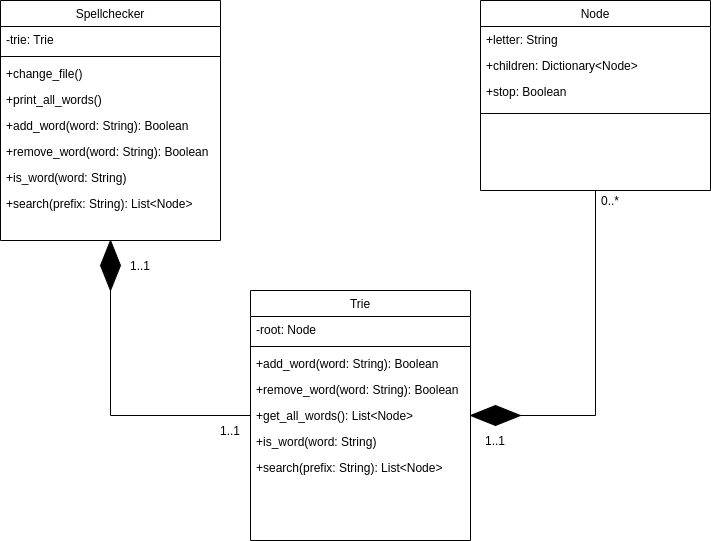

The diagram above was exported from draw.io. Its source (the exported page's mxGraphModel, read from the mxfile embedded in the PNG):
<mxGraphModel dx="1358" dy="737" grid="1" gridSize="10" guides="1" tooltips="1" connect="1" arrows="1" fold="1" page="1" pageScale="1" pageWidth="827" pageHeight="1169" math="0" shadow="0">
  <root>
    <mxCell id="WIyWlLk6GJQsqaUBKTNV-0" />
    <mxCell id="WIyWlLk6GJQsqaUBKTNV-1" parent="WIyWlLk6GJQsqaUBKTNV-0" />
    <mxCell id="hDJvMtLr_202UASHUq5W-26" style="edgeStyle=orthogonalEdgeStyle;rounded=0;orthogonalLoop=1;jettySize=auto;html=1;exitX=1;exitY=0.5;exitDx=0;exitDy=0;entryX=0;entryY=0.5;entryDx=0;entryDy=0;endArrow=none;endFill=0;" edge="1" parent="WIyWlLk6GJQsqaUBKTNV-1" source="hDJvMtLr_202UASHUq5W-25" target="hDJvMtLr_202UASHUq5W-10">
      <mxGeometry relative="1" as="geometry" />
    </mxCell>
    <mxCell id="zkfFHV4jXpPFQw0GAbJ--6" value="Spellchecker" style="swimlane;fontStyle=0;align=center;verticalAlign=top;childLayout=stackLayout;horizontal=1;startSize=26;horizontalStack=0;resizeParent=1;resizeLast=0;collapsible=1;marginBottom=0;rounded=0;shadow=0;strokeWidth=1;" parent="WIyWlLk6GJQsqaUBKTNV-1" vertex="1">
      <mxGeometry x="80" y="80" width="220" height="240" as="geometry">
        <mxRectangle x="130" y="380" width="160" height="26" as="alternateBounds" />
      </mxGeometry>
    </mxCell>
    <mxCell id="zkfFHV4jXpPFQw0GAbJ--7" value="-trie: Trie" style="text;align=left;verticalAlign=top;spacingLeft=4;spacingRight=4;overflow=hidden;rotatable=0;points=[[0,0.5],[1,0.5]];portConstraint=eastwest;" parent="zkfFHV4jXpPFQw0GAbJ--6" vertex="1">
      <mxGeometry y="26" width="220" height="26" as="geometry" />
    </mxCell>
    <mxCell id="zkfFHV4jXpPFQw0GAbJ--9" value="" style="line;html=1;strokeWidth=1;align=left;verticalAlign=middle;spacingTop=-1;spacingLeft=3;spacingRight=3;rotatable=0;labelPosition=right;points=[];portConstraint=eastwest;" parent="zkfFHV4jXpPFQw0GAbJ--6" vertex="1">
      <mxGeometry y="52" width="220" height="8" as="geometry" />
    </mxCell>
    <mxCell id="zkfFHV4jXpPFQw0GAbJ--10" value="+change_file()" style="text;align=left;verticalAlign=top;spacingLeft=4;spacingRight=4;overflow=hidden;rotatable=0;points=[[0,0.5],[1,0.5]];portConstraint=eastwest;fontStyle=0" parent="zkfFHV4jXpPFQw0GAbJ--6" vertex="1">
      <mxGeometry y="60" width="220" height="26" as="geometry" />
    </mxCell>
    <mxCell id="hDJvMtLr_202UASHUq5W-15" value="+print_all_words()" style="text;align=left;verticalAlign=top;spacingLeft=4;spacingRight=4;overflow=hidden;rotatable=0;points=[[0,0.5],[1,0.5]];portConstraint=eastwest;fontStyle=0" vertex="1" parent="zkfFHV4jXpPFQw0GAbJ--6">
      <mxGeometry y="86" width="220" height="26" as="geometry" />
    </mxCell>
    <mxCell id="hDJvMtLr_202UASHUq5W-17" value="+add_word(word: String): Boolean" style="text;align=left;verticalAlign=top;spacingLeft=4;spacingRight=4;overflow=hidden;rotatable=0;points=[[0,0.5],[1,0.5]];portConstraint=eastwest;fontStyle=0" vertex="1" parent="zkfFHV4jXpPFQw0GAbJ--6">
      <mxGeometry y="112" width="220" height="26" as="geometry" />
    </mxCell>
    <mxCell id="hDJvMtLr_202UASHUq5W-18" value="+remove_word(word: String): Boolean" style="text;align=left;verticalAlign=top;spacingLeft=4;spacingRight=4;overflow=hidden;rotatable=0;points=[[0,0.5],[1,0.5]];portConstraint=eastwest;fontStyle=0" vertex="1" parent="zkfFHV4jXpPFQw0GAbJ--6">
      <mxGeometry y="138" width="220" height="26" as="geometry" />
    </mxCell>
    <mxCell id="hDJvMtLr_202UASHUq5W-19" value="+is_word(word: String)" style="text;align=left;verticalAlign=top;spacingLeft=4;spacingRight=4;overflow=hidden;rotatable=0;points=[[0,0.5],[1,0.5]];portConstraint=eastwest;fontStyle=0" vertex="1" parent="zkfFHV4jXpPFQw0GAbJ--6">
      <mxGeometry y="164" width="220" height="26" as="geometry" />
    </mxCell>
    <mxCell id="hDJvMtLr_202UASHUq5W-20" value="+search(prefix: String): List&lt;Node&gt;" style="text;align=left;verticalAlign=top;spacingLeft=4;spacingRight=4;overflow=hidden;rotatable=0;points=[[0,0.5],[1,0.5]];portConstraint=eastwest;fontStyle=0" vertex="1" parent="zkfFHV4jXpPFQw0GAbJ--6">
      <mxGeometry y="190" width="220" height="26" as="geometry" />
    </mxCell>
    <mxCell id="hDJvMtLr_202UASHUq5W-1" value="Trie" style="swimlane;fontStyle=0;align=center;verticalAlign=top;childLayout=stackLayout;horizontal=1;startSize=26;horizontalStack=0;resizeParent=1;resizeLast=0;collapsible=1;marginBottom=0;rounded=0;shadow=0;strokeWidth=1;" vertex="1" parent="WIyWlLk6GJQsqaUBKTNV-1">
      <mxGeometry x="330" y="370" width="220" height="250" as="geometry">
        <mxRectangle x="130" y="380" width="160" height="26" as="alternateBounds" />
      </mxGeometry>
    </mxCell>
    <mxCell id="hDJvMtLr_202UASHUq5W-2" value="-root: Node" style="text;align=left;verticalAlign=top;spacingLeft=4;spacingRight=4;overflow=hidden;rotatable=0;points=[[0,0.5],[1,0.5]];portConstraint=eastwest;" vertex="1" parent="hDJvMtLr_202UASHUq5W-1">
      <mxGeometry y="26" width="220" height="26" as="geometry" />
    </mxCell>
    <mxCell id="hDJvMtLr_202UASHUq5W-3" value="" style="line;html=1;strokeWidth=1;align=left;verticalAlign=middle;spacingTop=-1;spacingLeft=3;spacingRight=3;rotatable=0;labelPosition=right;points=[];portConstraint=eastwest;" vertex="1" parent="hDJvMtLr_202UASHUq5W-1">
      <mxGeometry y="52" width="220" height="8" as="geometry" />
    </mxCell>
    <mxCell id="hDJvMtLr_202UASHUq5W-4" value="+add_word(word: String): Boolean" style="text;align=left;verticalAlign=top;spacingLeft=4;spacingRight=4;overflow=hidden;rotatable=0;points=[[0,0.5],[1,0.5]];portConstraint=eastwest;fontStyle=0" vertex="1" parent="hDJvMtLr_202UASHUq5W-1">
      <mxGeometry y="60" width="220" height="26" as="geometry" />
    </mxCell>
    <mxCell id="hDJvMtLr_202UASHUq5W-9" value="+remove_word(word: String): Boolean" style="text;align=left;verticalAlign=top;spacingLeft=4;spacingRight=4;overflow=hidden;rotatable=0;points=[[0,0.5],[1,0.5]];portConstraint=eastwest;fontStyle=0" vertex="1" parent="hDJvMtLr_202UASHUq5W-1">
      <mxGeometry y="86" width="220" height="26" as="geometry" />
    </mxCell>
    <mxCell id="hDJvMtLr_202UASHUq5W-10" value="+get_all_words(): List&lt;Node&gt;" style="text;align=left;verticalAlign=top;spacingLeft=4;spacingRight=4;overflow=hidden;rotatable=0;points=[[0,0.5],[1,0.5]];portConstraint=eastwest;fontStyle=0" vertex="1" parent="hDJvMtLr_202UASHUq5W-1">
      <mxGeometry y="112" width="220" height="26" as="geometry" />
    </mxCell>
    <mxCell id="hDJvMtLr_202UASHUq5W-12" value="+is_word(word: String)" style="text;align=left;verticalAlign=top;spacingLeft=4;spacingRight=4;overflow=hidden;rotatable=0;points=[[0,0.5],[1,0.5]];portConstraint=eastwest;fontStyle=0" vertex="1" parent="hDJvMtLr_202UASHUq5W-1">
      <mxGeometry y="138" width="220" height="26" as="geometry" />
    </mxCell>
    <mxCell id="hDJvMtLr_202UASHUq5W-16" value="+search(prefix: String): List&lt;Node&gt;" style="text;align=left;verticalAlign=top;spacingLeft=4;spacingRight=4;overflow=hidden;rotatable=0;points=[[0,0.5],[1,0.5]];portConstraint=eastwest;fontStyle=0" vertex="1" parent="hDJvMtLr_202UASHUq5W-1">
      <mxGeometry y="164" width="220" height="26" as="geometry" />
    </mxCell>
    <mxCell id="hDJvMtLr_202UASHUq5W-5" value="Node" style="swimlane;fontStyle=0;align=center;verticalAlign=top;childLayout=stackLayout;horizontal=1;startSize=26;horizontalStack=0;resizeParent=1;resizeLast=0;collapsible=1;marginBottom=0;rounded=0;shadow=0;strokeWidth=1;" vertex="1" parent="WIyWlLk6GJQsqaUBKTNV-1">
      <mxGeometry x="560" y="80" width="230" height="190" as="geometry">
        <mxRectangle x="130" y="380" width="160" height="26" as="alternateBounds" />
      </mxGeometry>
    </mxCell>
    <mxCell id="hDJvMtLr_202UASHUq5W-6" value="+letter: String" style="text;align=left;verticalAlign=top;spacingLeft=4;spacingRight=4;overflow=hidden;rotatable=0;points=[[0,0.5],[1,0.5]];portConstraint=eastwest;" vertex="1" parent="hDJvMtLr_202UASHUq5W-5">
      <mxGeometry y="26" width="230" height="26" as="geometry" />
    </mxCell>
    <mxCell id="hDJvMtLr_202UASHUq5W-13" value="+children: Dictionary&lt;Node&gt;" style="text;align=left;verticalAlign=top;spacingLeft=4;spacingRight=4;overflow=hidden;rotatable=0;points=[[0,0.5],[1,0.5]];portConstraint=eastwest;" vertex="1" parent="hDJvMtLr_202UASHUq5W-5">
      <mxGeometry y="52" width="230" height="26" as="geometry" />
    </mxCell>
    <mxCell id="hDJvMtLr_202UASHUq5W-14" value="+stop: Boolean" style="text;align=left;verticalAlign=top;spacingLeft=4;spacingRight=4;overflow=hidden;rotatable=0;points=[[0,0.5],[1,0.5]];portConstraint=eastwest;" vertex="1" parent="hDJvMtLr_202UASHUq5W-5">
      <mxGeometry y="78" width="230" height="26" as="geometry" />
    </mxCell>
    <mxCell id="hDJvMtLr_202UASHUq5W-7" value="" style="line;html=1;strokeWidth=1;align=left;verticalAlign=middle;spacingTop=-1;spacingLeft=3;spacingRight=3;rotatable=0;labelPosition=right;points=[];portConstraint=eastwest;" vertex="1" parent="hDJvMtLr_202UASHUq5W-5">
      <mxGeometry y="104" width="230" height="18" as="geometry" />
    </mxCell>
    <mxCell id="hDJvMtLr_202UASHUq5W-23" value="" style="rhombus;whiteSpace=wrap;html=1;labelBackgroundColor=none;fillColor=#000000;" vertex="1" parent="WIyWlLk6GJQsqaUBKTNV-1">
      <mxGeometry x="550" y="485" width="50" height="20" as="geometry" />
    </mxCell>
    <mxCell id="hDJvMtLr_202UASHUq5W-24" style="edgeStyle=orthogonalEdgeStyle;rounded=0;orthogonalLoop=1;jettySize=auto;html=1;exitX=0.5;exitY=1;exitDx=0;exitDy=0;entryX=1;entryY=0.5;entryDx=0;entryDy=0;endArrow=none;endFill=0;" edge="1" parent="WIyWlLk6GJQsqaUBKTNV-1" source="hDJvMtLr_202UASHUq5W-5" target="hDJvMtLr_202UASHUq5W-23">
      <mxGeometry relative="1" as="geometry">
        <mxPoint x="675" y="270" as="sourcePoint" />
        <mxPoint x="550" y="495" as="targetPoint" />
      </mxGeometry>
    </mxCell>
    <mxCell id="hDJvMtLr_202UASHUq5W-25" value="" style="rhombus;whiteSpace=wrap;html=1;labelBackgroundColor=none;fillColor=#000000;rotation=90;" vertex="1" parent="WIyWlLk6GJQsqaUBKTNV-1">
      <mxGeometry x="165" y="335" width="50" height="20" as="geometry" />
    </mxCell>
    <mxCell id="hDJvMtLr_202UASHUq5W-30" value="0..*" style="text;html=1;strokeColor=none;fillColor=none;align=center;verticalAlign=middle;whiteSpace=wrap;rounded=0;labelBackgroundColor=none;" vertex="1" parent="WIyWlLk6GJQsqaUBKTNV-1">
      <mxGeometry x="670" y="270" width="40" height="20" as="geometry" />
    </mxCell>
    <mxCell id="hDJvMtLr_202UASHUq5W-31" value="1..1" style="text;html=1;strokeColor=none;fillColor=none;align=center;verticalAlign=middle;whiteSpace=wrap;rounded=0;labelBackgroundColor=none;" vertex="1" parent="WIyWlLk6GJQsqaUBKTNV-1">
      <mxGeometry x="555" y="510" width="40" height="20" as="geometry" />
    </mxCell>
    <mxCell id="hDJvMtLr_202UASHUq5W-33" value="1..1" style="text;html=1;strokeColor=none;fillColor=none;align=center;verticalAlign=middle;whiteSpace=wrap;rounded=0;labelBackgroundColor=none;" vertex="1" parent="WIyWlLk6GJQsqaUBKTNV-1">
      <mxGeometry x="200" y="335" width="40" height="20" as="geometry" />
    </mxCell>
    <mxCell id="hDJvMtLr_202UASHUq5W-34" value="1..1" style="text;html=1;strokeColor=none;fillColor=none;align=center;verticalAlign=middle;whiteSpace=wrap;rounded=0;labelBackgroundColor=none;" vertex="1" parent="WIyWlLk6GJQsqaUBKTNV-1">
      <mxGeometry x="290" y="500" width="40" height="20" as="geometry" />
    </mxCell>
  </root>
</mxGraphModel>